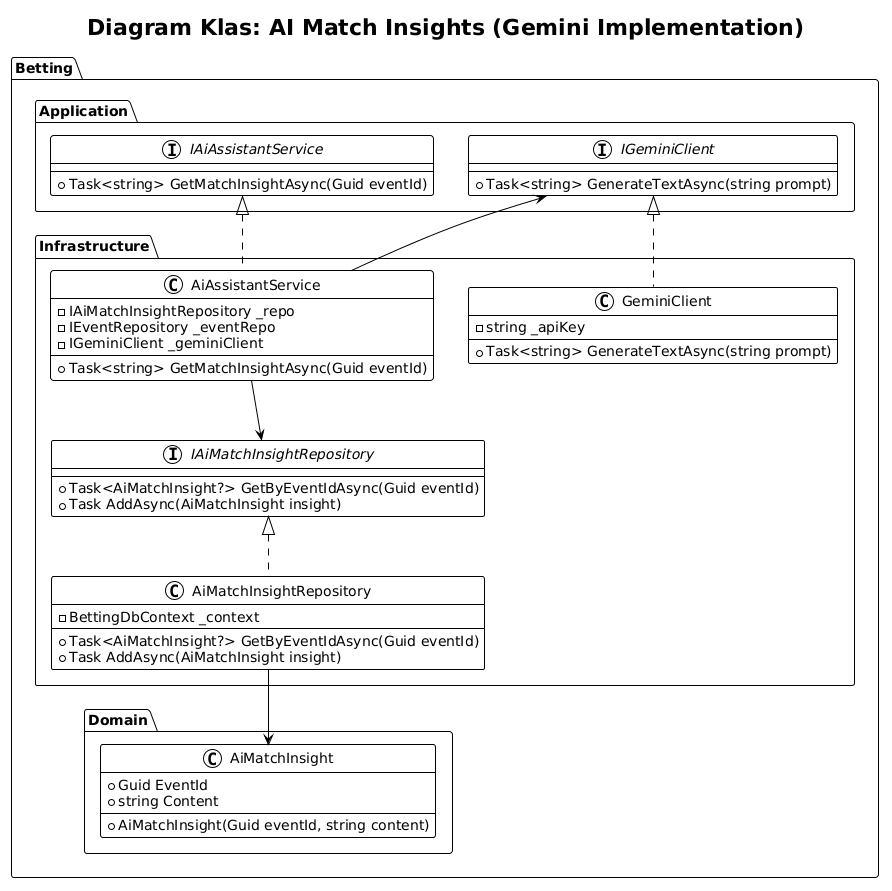

The diagram above was rendered by PlantUML. Its source (embedded in the PNG):
@startuml
!theme plain
title Diagram Klas: AI Match Insights (Gemini Implementation)

package "Betting.Domain" {
    class AiMatchInsight {
        +Guid EventId
        +string Content
        +AiMatchInsight(Guid eventId, string content)
    }
}

package "Betting.Application" {
    interface IAiAssistantService {
        +Task<string> GetMatchInsightAsync(Guid eventId)
    }

    interface IGeminiClient {
        +Task<string> GenerateTextAsync(string prompt)
    }
}

package "Betting.Infrastructure" {
    interface IAiMatchInsightRepository {
        +Task<AiMatchInsight?> GetByEventIdAsync(Guid eventId)
        +Task AddAsync(AiMatchInsight insight)
    }

    class AiAssistantService {
        -IAiMatchInsightRepository _repo
        -IEventRepository _eventRepo
        -IGeminiClient _geminiClient
        +Task<string> GetMatchInsightAsync(Guid eventId)
    }

    class AiMatchInsightRepository {
        -BettingDbContext _context
        +Task<AiMatchInsight?> GetByEventIdAsync(Guid eventId)
        +Task AddAsync(AiMatchInsight insight)
    }

    class GeminiClient {
        -string _apiKey
        +Task<string> GenerateTextAsync(string prompt)
    }
}

IAiAssistantService <|.. AiAssistantService
IAiMatchInsightRepository <|.. AiMatchInsightRepository
IGeminiClient <|.. GeminiClient

AiAssistantService --> IAiMatchInsightRepository
AiAssistantService --> IGeminiClient
AiMatchInsightRepository --> AiMatchInsight
@enduml